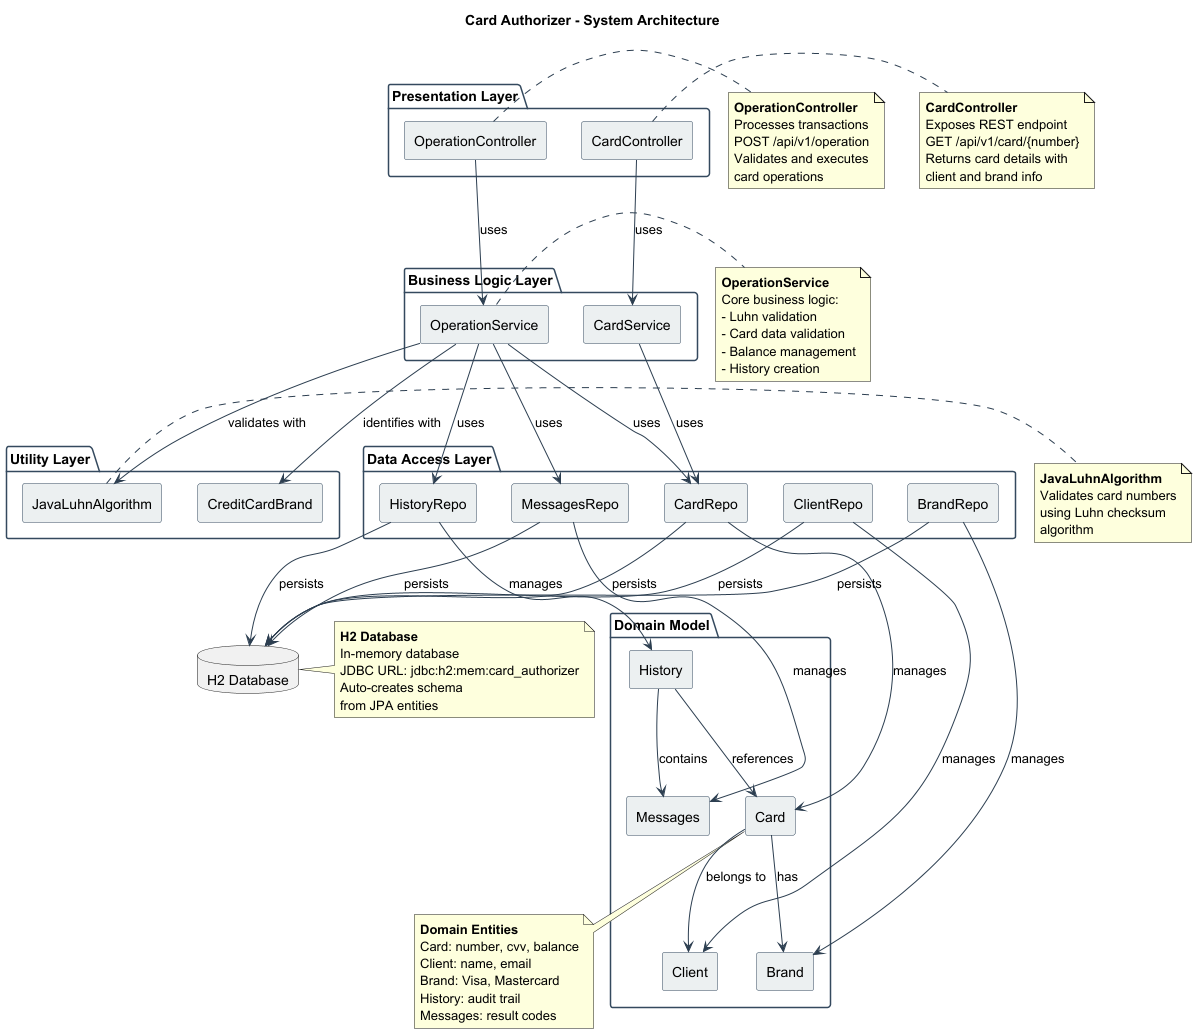

The diagram above was rendered by PlantUML. Its source (embedded in the PNG):
@startuml Card_Authorizer_Architecture

skinparam backgroundColor #FFFFFF
skinparam componentStyle rectangle
skinparam shadowing false
skinparam ArrowColor #2C3E50
skinparam componentBorderColor #34495E
skinparam componentBackgroundColor #ECF0F1
skinparam packageBorderColor #34495E
skinparam packageBackgroundColor #FFFFFF

title Card Authorizer - System Architecture

package "Presentation Layer" {
    [CardController] as CC
    [OperationController] as OC
}

package "Business Logic Layer" {
    [CardService] as CS
    [OperationService] as OS
}

package "Utility Layer" {
    [JavaLuhnAlgorithm] as JLA
    [CreditCardBrand] as CCB
}

package "Data Access Layer" {
    [CardRepo] as CR
    [ClientRepo] as CLR
    [BrandRepo] as BR
    [HistoryRepo] as HR
    [MessagesRepo] as MR
}

package "Domain Model" {
    [Card] as CARD
    [Client] as CLIENT
    [Brand] as BRAND
    [History] as HIST
    [Messages] as MSG
}

database "H2 Database" as DB

' Controller to Service connections
CC --> CS : uses
OC --> OS : uses

' Service to Repository connections
CS --> CR : uses
OS --> CR : uses
OS --> HR : uses
OS --> MR : uses

' Service to Utility connections
OS --> JLA : validates with
OS --> CCB : identifies with

' Repository to Model connections
CR --> CARD : manages
CLR --> CLIENT : manages
BR --> BRAND : manages
HR --> HIST : manages
MR --> MSG : manages

' Repository to Database connections
CR --> DB : persists
CLR --> DB : persists
BR --> DB : persists
HR --> DB : persists
MR --> DB : persists

' Model relationships
CARD --> CLIENT : belongs to
CARD --> BRAND : has
HIST --> CARD : references
HIST --> MSG : contains

note right of CC
  **CardController**
  Exposes REST endpoint
  GET /api/v1/card/{number}
  Returns card details with
  client and brand info
end note

note right of OC
  **OperationController**
  Processes transactions
  POST /api/v1/operation
  Validates and executes
  card operations
end note

note right of OS
  **OperationService**
  Core business logic:
  - Luhn validation
  - Card data validation
  - Balance management
  - History creation
end note

note right of JLA
  **JavaLuhnAlgorithm**
  Validates card numbers
  using Luhn checksum
  algorithm
end note

note bottom of CARD
  **Domain Entities**
  Card: number, cvv, balance
  Client: name, email
  Brand: Visa, Mastercard
  History: audit trail
  Messages: result codes
end note

note right of DB
  **H2 Database**
  In-memory database
  JDBC URL: jdbc:h2:mem:card_authorizer
  Auto-creates schema
  from JPA entities
end note

@enduml